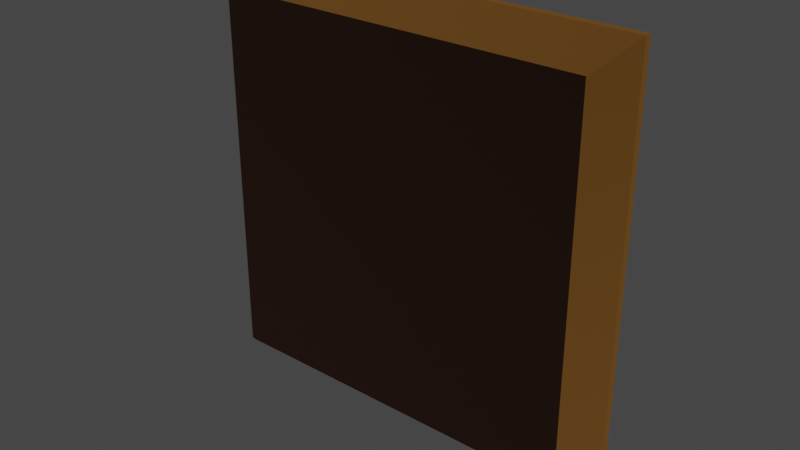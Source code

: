 # Source: Pavement_0.6L_.blend  (saved by Blender 3.6.11; exported with 4.5.12 LTS)
import bpy
from mathutils import Matrix  # noqa: F401  (used for matrix-valued properties, if any)

bpy.ops.wm.read_factory_settings(use_empty=True)
scene = bpy.context.scene
scene.name = 'Scene'

# ---- materials (node trees are filled in below, after node groups)
mat_surface = bpy.data.materials.new('Surface')
mat_surface.use_transparent_shadow = False
mat_side_strip = bpy.data.materials.new('Side Strip')
mat_side_strip.use_transparent_shadow = False
mat_burried_face = bpy.data.materials.new('Burried Face')
mat_burried_face.use_transparent_shadow = False

# ---- material node trees
mat_surface.use_nodes = True; mat_surface.node_tree.nodes.clear()
_N = mat_surface.node_tree.nodes; _L = mat_surface.node_tree.links
n0 = _N.new('ShaderNodeOutputMaterial'); n0.name = 'Material Output'; n0.location = (300, 300)
n1 = _N.new('ShaderNodeBsdfDiffuse'); n1.name = 'Diffuse BSDF'; n1.location = (10, 300)
n1.inputs[0].default_value = (0.8, 0.498, 0.0, 1.0)
n1.inputs[1].default_value = 0.1139
_L.new(n1.outputs[0], n0.inputs[0])
n0.is_active_output = True
mat_side_strip.use_nodes = True; mat_side_strip.node_tree.nodes.clear()
_N = mat_side_strip.node_tree.nodes; _L = mat_side_strip.node_tree.links
n0 = _N.new('ShaderNodeOutputMaterial'); n0.name = 'Material Output'; n0.location = (300, 300)
n1 = _N.new('ShaderNodeBsdfDiffuse'); n1.name = 'Diffuse BSDF'; n1.location = (10, 300)
n1.inputs[0].default_value = (0.1034, 0.04774, 0.0113, 1.0)
n1.inputs[1].default_value = 0.9557
_L.new(n1.outputs[0], n0.inputs[0])
n0.is_active_output = True
mat_burried_face.use_nodes = True; mat_burried_face.node_tree.nodes.clear()
_N = mat_burried_face.node_tree.nodes; _L = mat_burried_face.node_tree.links
n0 = _N.new('ShaderNodeOutputMaterial'); n0.name = 'Material Output'; n0.location = (300, 300)
n1 = _N.new('ShaderNodeBsdfDiffuse'); n1.name = 'Diffuse BSDF'; n1.location = (10, 300)
n1.inputs[0].default_value = (0.01255, 0.006473, 0.004268, 1.0)
n1.inputs[1].default_value = 1.0
_L.new(n1.outputs[0], n0.inputs[0])
n0.is_active_output = True

# ---- world
world_world = bpy.data.worlds.new('World'); scene.world = world_world
world_world.use_nodes = True; world_world.node_tree.nodes.clear()
_N = world_world.node_tree.nodes; _L = world_world.node_tree.links
n0 = _N.new('ShaderNodeOutputWorld'); n0.name = 'World Output'; n0.location = (300, 300)
n1 = _N.new('ShaderNodeBackground'); n1.name = 'Background'; n1.location = (10, 300)
n1.inputs[0].default_value = (0.05088, 0.05088, 0.05088, 1.0)
_L.new(n1.outputs[0], n0.inputs[0])
n0.is_active_output = True
world_world.color = (0.05088, 0.05088, 0.05088)
world_world.use_sun_shadow = False
world_world.sun_shadow_jitter_overblur = 0.0

# ---- meshes
me_plane = bpy.data.meshes.new('Plane')
me_plane.from_pydata([(0.26, 0.26, 0.04), (0.3, 0.3, -0.01), (-0.26, 0.26, 0.04), (-0.3, 0.3, -0.01), (0.26, -0.26, 0.04), (0.3, -0.3, -0.01), (-0.26, -0.26, 0.04), (-0.3, -0.3, -0.01), (0.3, 0.3, -1.49e-08), (-0.3, 0.3, -1.49e-08), (0.3, -0.3, -1.49e-08), (-0.3, -0.3, -1.49e-08)], [], [(11, 9, 3, 7), (10, 5, 1, 8), (10, 11, 7, 5), (3, 1, 5, 7), (8, 9, 2, 0), (4, 0, 2, 6), (1, 3, 9, 8), (4, 6, 11, 10), (4, 10, 8, 0), (6, 2, 9, 11)])
me_plane.polygons.foreach_set('material_index', [1, 1, 1, 0, 1, 2, 1, 1, 1, 1])
_uv = me_plane.uv_layers.new(name='UVMap')
_uv.uv.foreach_set('vector', [1.431e-07, 0.8167, 1.0, 0.8167, 1.0, 0.8333, 1.49e-07, 0.8333, 1.0, 0.9833, 1.0, 1.0, 1.192e-07, 1.0, 1.132e-07, 0.9833, 1.132e-07, 0.9, 1.0, 0.9, 1.0, 0.9167, 1.192e-07, 0.9167, 6.166e-08, 1.0, 3.512e-08, 1.535e-15, 1.0, 4.371e-08, 1.0, 1.0, 1.0, 0.7333, 1.252e-07, 0.7333, 1.49e-07, 0.6667, 1.0, 0.6667, 4.342e-15, 9.934e-08, 1.0, -4.371e-08, 1.0, 1.0, 4.371e-08, 1.0, 1.0, 0.75, 1.192e-07, 0.75, 1.252e-07, 0.7333, 1.0, 0.7333, 8.941e-08, 0.8333, 1.0, 0.8333, 1.0, 0.9, 1.132e-07, 0.9, 1.0, 0.9167, 1.0, 0.9833, 1.132e-07, 0.9833, 8.941e-08, 0.9167, 1.192e-07, 0.75, 1.0, 0.75, 1.0, 0.8167, 1.431e-07, 0.8167])
me_plane.materials.append(mat_surface)
me_plane.materials.append(mat_side_strip)
me_plane.materials.append(mat_burried_face)
me_plane.update()

# ---- objects
ob_pavement__0_6l = bpy.data.objects.new('Pavement (0.6L)', me_plane)

# ---- transforms, parenting, visibility, modifiers, constraints
ob_pavement__0_6l.location = (0.0, 0.0, 0.0)
ob_pavement__0_6l.rotation_euler = (1.571, -0.0, 0.0)

# ---- collection membership
scene.collection.objects.link(ob_pavement__0_6l)

# ---- scene / render settings (as saved in the file)
scene.frame_start = 1; scene.frame_end = 250; scene.frame_set(1)
scene.render.engine = 'BLENDER_EEVEE_NEXT'
scene.render.fps = 30
scene.cycles.sampling_pattern = 'TABULATED_SOBOL'
scene.view_settings.view_transform = 'Filmic'
bpy.context.view_layer.update()

# ---- added for rendering (the .blend has no active camera and no usable light): camera, sun
cam_auto = bpy.data.cameras.new('AutoCamera')
cam_auto.lens = 50.0
cam_auto.sensor_width = 36.0
cam_auto.clip_end = 1000.0
ob_auto_camera = bpy.data.objects.new('AutoCamera', cam_auto)
scene.collection.objects.link(ob_auto_camera)
ob_auto_camera.location = (0.786441, -0.958729, 0.629153)
ob_auto_camera.rotation_euler = (1.09748, -7.21219e-08, 0.694738)
scene.camera = ob_auto_camera
light_auto_sun = bpy.data.lights.new('AutoSun', 'SUN')
light_auto_sun.energy = 3.0
light_auto_sun.angle = 0.0523599
ob_auto_sun = bpy.data.objects.new('AutoSun', light_auto_sun)
scene.collection.objects.link(ob_auto_sun)
ob_auto_sun.rotation_euler = (0.872665, 0.174533, 0.523599)
bpy.context.view_layer.update()
